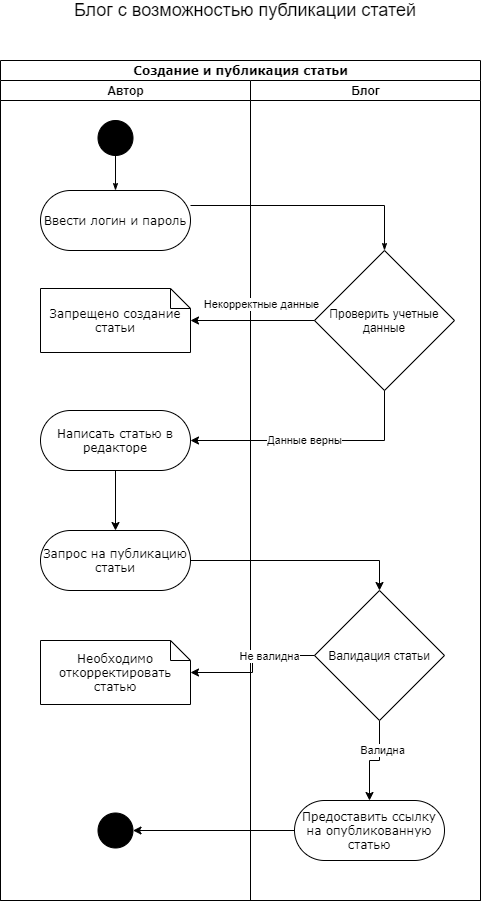

The diagram above was exported from draw.io. Its source (the exported page's mxGraphModel, read from the mxfile embedded in the PNG):
<mxGraphModel dx="1038" dy="548" grid="1" gridSize="10" guides="1" tooltips="1" connect="1" arrows="1" fold="1" page="1" pageScale="1" pageWidth="850" pageHeight="1100" background="#ffffff" math="0" shadow="0">
  <root>
    <mxCell id="0" />
    <mxCell id="1" parent="0" />
    <mxCell id="1c1d494c118603dd-1" value="Создание и публикация статьи" style="swimlane;html=1;childLayout=stackLayout;startSize=20;rounded=0;shadow=0;comic=0;labelBackgroundColor=none;strokeWidth=1;fontFamily=Verdana;fontSize=12;align=center;" parent="1" vertex="1">
      <mxGeometry x="180" y="80" width="480" height="840" as="geometry" />
    </mxCell>
    <mxCell id="1c1d494c118603dd-2" value="Автор" style="swimlane;html=1;startSize=20;" parent="1c1d494c118603dd-1" vertex="1">
      <mxGeometry y="20" width="250" height="820" as="geometry" />
    </mxCell>
    <mxCell id="1c1d494c118603dd-21" value="Запрещено создание статьи" style="shape=note;whiteSpace=wrap;html=1;rounded=0;shadow=0;comic=0;labelBackgroundColor=none;strokeWidth=1;fontFamily=Verdana;fontSize=12;align=center;size=20;" parent="1c1d494c118603dd-2" vertex="1">
      <mxGeometry x="40" y="208" width="150" height="64" as="geometry" />
    </mxCell>
    <mxCell id="60571a20871a0731-4" value="" style="ellipse;whiteSpace=wrap;html=1;rounded=0;shadow=0;comic=0;labelBackgroundColor=none;strokeWidth=1;fillColor=#000000;fontFamily=Verdana;fontSize=12;align=center;" parent="1c1d494c118603dd-2" vertex="1">
      <mxGeometry x="97.5" y="40" width="35" height="35" as="geometry" />
    </mxCell>
    <mxCell id="60571a20871a0731-8" value="Ввести логин и пароль" style="rounded=1;whiteSpace=wrap;html=1;shadow=0;comic=0;labelBackgroundColor=none;strokeWidth=1;fontFamily=Verdana;fontSize=12;align=center;arcSize=50;" parent="1c1d494c118603dd-2" vertex="1">
      <mxGeometry x="40" y="110" width="150" height="60" as="geometry" />
    </mxCell>
    <mxCell id="1c1d494c118603dd-27" style="edgeStyle=orthogonalEdgeStyle;rounded=0;html=1;labelBackgroundColor=none;startArrow=none;startFill=0;startSize=5;endArrow=classicThin;endFill=1;endSize=5;jettySize=auto;orthogonalLoop=1;strokeWidth=1;fontFamily=Verdana;fontSize=12" parent="1c1d494c118603dd-2" source="60571a20871a0731-4" target="60571a20871a0731-8" edge="1">
      <mxGeometry relative="1" as="geometry">
        <Array as="points" />
      </mxGeometry>
    </mxCell>
    <mxCell id="EN04bLnFBsa78oS9oXRa-13" style="edgeStyle=orthogonalEdgeStyle;rounded=0;orthogonalLoop=1;jettySize=auto;html=1;exitX=0.5;exitY=1;exitDx=0;exitDy=0;entryX=0.5;entryY=0;entryDx=0;entryDy=0;" edge="1" parent="1c1d494c118603dd-2" source="1c1d494c118603dd-11" target="EN04bLnFBsa78oS9oXRa-12">
      <mxGeometry relative="1" as="geometry" />
    </mxCell>
    <mxCell id="1c1d494c118603dd-11" value="Написать статью в редакторе" style="rounded=1;whiteSpace=wrap;html=1;shadow=0;comic=0;labelBackgroundColor=none;strokeWidth=1;fontFamily=Verdana;fontSize=12;align=center;arcSize=50;" parent="1c1d494c118603dd-2" vertex="1">
      <mxGeometry x="40" y="330" width="150" height="60" as="geometry" />
    </mxCell>
    <mxCell id="EN04bLnFBsa78oS9oXRa-12" value="Запрос на публикацию статьи" style="rounded=1;whiteSpace=wrap;html=1;shadow=0;comic=0;labelBackgroundColor=none;strokeWidth=1;fontFamily=Verdana;fontSize=12;align=center;arcSize=50;" vertex="1" parent="1c1d494c118603dd-2">
      <mxGeometry x="40" y="450" width="150" height="60" as="geometry" />
    </mxCell>
    <mxCell id="EN04bLnFBsa78oS9oXRa-24" value="Необходимо откорректировать статью" style="shape=note;whiteSpace=wrap;html=1;rounded=0;shadow=0;comic=0;labelBackgroundColor=none;strokeWidth=1;fontFamily=Verdana;fontSize=12;align=center;size=20;" vertex="1" parent="1c1d494c118603dd-2">
      <mxGeometry x="40" y="560" width="150" height="64" as="geometry" />
    </mxCell>
    <mxCell id="EN04bLnFBsa78oS9oXRa-30" value="" style="ellipse;whiteSpace=wrap;html=1;rounded=0;shadow=0;comic=0;labelBackgroundColor=none;strokeWidth=1;fillColor=#000000;fontFamily=Verdana;fontSize=12;align=center;" vertex="1" parent="1c1d494c118603dd-2">
      <mxGeometry x="97.5" y="732.5" width="35" height="35" as="geometry" />
    </mxCell>
    <mxCell id="1c1d494c118603dd-3" value="Блог" style="swimlane;html=1;startSize=20;" parent="1c1d494c118603dd-1" vertex="1">
      <mxGeometry x="250" y="20" width="230" height="820" as="geometry" />
    </mxCell>
    <mxCell id="EN04bLnFBsa78oS9oXRa-3" value="Проверить учетные данные" style="rhombus;whiteSpace=wrap;html=1;" vertex="1" parent="1c1d494c118603dd-3">
      <mxGeometry x="64" y="170" width="140" height="140" as="geometry" />
    </mxCell>
    <mxCell id="EN04bLnFBsa78oS9oXRa-28" style="edgeStyle=orthogonalEdgeStyle;rounded=0;orthogonalLoop=1;jettySize=auto;html=1;exitX=0.5;exitY=1;exitDx=0;exitDy=0;entryX=0.5;entryY=0;entryDx=0;entryDy=0;" edge="1" parent="1c1d494c118603dd-3" source="EN04bLnFBsa78oS9oXRa-23" target="EN04bLnFBsa78oS9oXRa-27">
      <mxGeometry relative="1" as="geometry" />
    </mxCell>
    <mxCell id="EN04bLnFBsa78oS9oXRa-31" value="Валидна" style="edgeLabel;html=1;align=center;verticalAlign=middle;resizable=0;points=[];" vertex="1" connectable="0" parent="EN04bLnFBsa78oS9oXRa-28">
      <mxGeometry x="-0.3556" y="2" relative="1" as="geometry">
        <mxPoint as="offset" />
      </mxGeometry>
    </mxCell>
    <mxCell id="EN04bLnFBsa78oS9oXRa-23" value="Валидация статьи" style="rhombus;whiteSpace=wrap;html=1;rounded=0;" vertex="1" parent="1c1d494c118603dd-3">
      <mxGeometry x="64" y="510" width="130" height="130" as="geometry" />
    </mxCell>
    <mxCell id="EN04bLnFBsa78oS9oXRa-27" value="Предоставить ссылку на опубликованную статью" style="rounded=1;whiteSpace=wrap;html=1;shadow=0;comic=0;labelBackgroundColor=none;strokeWidth=1;fontFamily=Verdana;fontSize=12;align=center;arcSize=50;" vertex="1" parent="1c1d494c118603dd-3">
      <mxGeometry x="44" y="720" width="150" height="60" as="geometry" />
    </mxCell>
    <mxCell id="1c1d494c118603dd-28" style="edgeStyle=orthogonalEdgeStyle;rounded=0;html=1;labelBackgroundColor=none;startArrow=none;startFill=0;startSize=5;endArrow=classicThin;endFill=1;endSize=5;jettySize=auto;orthogonalLoop=1;strokeWidth=1;fontFamily=Verdana;fontSize=12;entryX=0.5;entryY=0;entryDx=0;entryDy=0;" parent="1c1d494c118603dd-1" source="60571a20871a0731-8" target="EN04bLnFBsa78oS9oXRa-3" edge="1">
      <mxGeometry relative="1" as="geometry">
        <Array as="points">
          <mxPoint x="384" y="145" />
        </Array>
        <mxPoint x="354" y="180" as="targetPoint" />
      </mxGeometry>
    </mxCell>
    <mxCell id="EN04bLnFBsa78oS9oXRa-5" style="edgeStyle=orthogonalEdgeStyle;rounded=0;orthogonalLoop=1;jettySize=auto;html=1;exitX=0;exitY=0.5;exitDx=0;exitDy=0;" edge="1" parent="1c1d494c118603dd-1" source="EN04bLnFBsa78oS9oXRa-3" target="1c1d494c118603dd-21">
      <mxGeometry relative="1" as="geometry" />
    </mxCell>
    <mxCell id="EN04bLnFBsa78oS9oXRa-6" value="Некорректные данные" style="edgeLabel;html=1;align=center;verticalAlign=middle;resizable=0;points=[];" vertex="1" connectable="0" parent="EN04bLnFBsa78oS9oXRa-5">
      <mxGeometry x="-0.3076" y="3" relative="1" as="geometry">
        <mxPoint x="-11" y="-20" as="offset" />
      </mxGeometry>
    </mxCell>
    <mxCell id="EN04bLnFBsa78oS9oXRa-8" style="edgeStyle=orthogonalEdgeStyle;rounded=0;orthogonalLoop=1;jettySize=auto;html=1;exitX=0.5;exitY=1;exitDx=0;exitDy=0;entryX=1;entryY=0.5;entryDx=0;entryDy=0;" edge="1" parent="1c1d494c118603dd-1" source="EN04bLnFBsa78oS9oXRa-3" target="1c1d494c118603dd-11">
      <mxGeometry relative="1" as="geometry" />
    </mxCell>
    <mxCell id="EN04bLnFBsa78oS9oXRa-9" value="Данные верны" style="edgeLabel;html=1;align=center;verticalAlign=middle;resizable=0;points=[];" vertex="1" connectable="0" parent="EN04bLnFBsa78oS9oXRa-8">
      <mxGeometry x="0.0701" y="-1" relative="1" as="geometry">
        <mxPoint as="offset" />
      </mxGeometry>
    </mxCell>
    <mxCell id="EN04bLnFBsa78oS9oXRa-21" value="" style="edgeStyle=orthogonalEdgeStyle;rounded=0;orthogonalLoop=1;jettySize=auto;html=1;entryX=0.5;entryY=0;entryDx=0;entryDy=0;" edge="1" parent="1c1d494c118603dd-1" source="EN04bLnFBsa78oS9oXRa-12" target="EN04bLnFBsa78oS9oXRa-23">
      <mxGeometry relative="1" as="geometry">
        <mxPoint x="360" y="500" as="targetPoint" />
      </mxGeometry>
    </mxCell>
    <mxCell id="EN04bLnFBsa78oS9oXRa-25" style="edgeStyle=orthogonalEdgeStyle;rounded=0;orthogonalLoop=1;jettySize=auto;html=1;exitX=0;exitY=0.5;exitDx=0;exitDy=0;" edge="1" parent="1c1d494c118603dd-1" source="EN04bLnFBsa78oS9oXRa-23" target="EN04bLnFBsa78oS9oXRa-24">
      <mxGeometry relative="1" as="geometry" />
    </mxCell>
    <mxCell id="EN04bLnFBsa78oS9oXRa-26" value="Не валидна" style="edgeLabel;html=1;align=center;verticalAlign=middle;resizable=0;points=[];" vertex="1" connectable="0" parent="EN04bLnFBsa78oS9oXRa-25">
      <mxGeometry x="-0.3447" relative="1" as="geometry">
        <mxPoint as="offset" />
      </mxGeometry>
    </mxCell>
    <mxCell id="EN04bLnFBsa78oS9oXRa-29" style="edgeStyle=orthogonalEdgeStyle;rounded=0;orthogonalLoop=1;jettySize=auto;html=1;exitX=0;exitY=0.5;exitDx=0;exitDy=0;" edge="1" parent="1c1d494c118603dd-1" source="EN04bLnFBsa78oS9oXRa-27" target="EN04bLnFBsa78oS9oXRa-30">
      <mxGeometry relative="1" as="geometry">
        <mxPoint x="130" y="740" as="targetPoint" />
      </mxGeometry>
    </mxCell>
    <mxCell id="EN04bLnFBsa78oS9oXRa-33" value="&lt;font style=&quot;font-size: 18px&quot;&gt;Блог с возможностью публикации статей&lt;/font&gt;" style="text;html=1;strokeColor=none;fillColor=none;align=center;verticalAlign=middle;whiteSpace=wrap;rounded=0;" vertex="1" parent="1">
      <mxGeometry x="215" y="20" width="420" height="20" as="geometry" />
    </mxCell>
  </root>
</mxGraphModel>